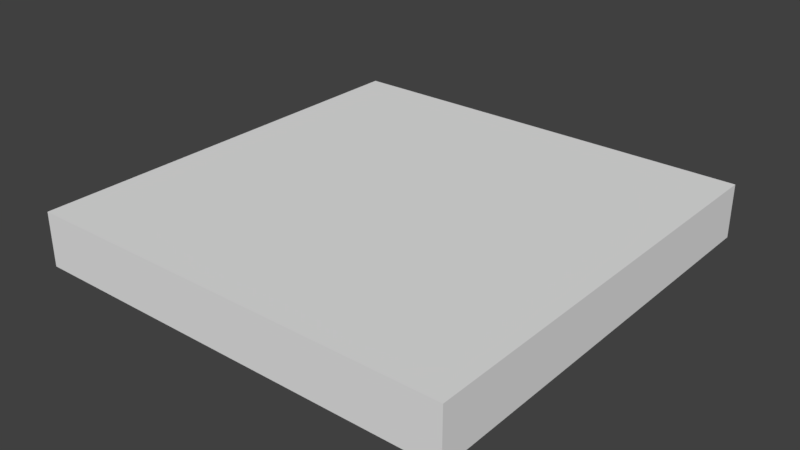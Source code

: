 # Source: FloorTileWood_2x2x0.25.blend  (saved by Blender 2.79.0; exported with 4.5.12 LTS)
import bpy
from mathutils import Matrix  # noqa: F401  (used for matrix-valued properties, if any)

bpy.ops.wm.read_factory_settings(use_empty=True)
scene = bpy.context.scene
scene.name = 'Scene'

# ---- collections
col_collection_1 = bpy.data.collections.new('Collection 1'); scene.collection.children.link(col_collection_1)

# ---- materials (node trees are filled in below, after node groups)
mat_material = bpy.data.materials.new('Material')
mat_material.alpha_threshold = 0.0
mat_material.use_transparent_shadow = False
mat_material.roughness = 0.5

# ---- material node trees

# ---- world
world_world = bpy.data.worlds.new('World'); scene.world = world_world
world_world.color = (0.05088, 0.05088, 0.05088)
world_world.use_sun_shadow = False
world_world.sun_shadow_jitter_overblur = 0.0
world_world.cycles.sampling_method = 'MANUAL'

# ---- meshes
me_floortilewood_2x2x0_25 = bpy.data.meshes.new('FloorTileWood_2x2x0.25')
me_floortilewood_2x2x0_25.from_pydata([(2.0, -8.742e-08, -2.0), (2.0, 1.563e-14, 3.576e-07), (2.384e-07, 7.816e-15, 1.788e-07), (7.153e-07, -8.742e-08, -2.0), (2.0, 0.25, -2.0), (2.0, 0.25, 8.831e-07), (0.0, 0.25, -1.093e-08), (4.172e-07, 0.25, -2.0)], [], [(0, 1, 2, 3), (4, 7, 6, 5), (0, 4, 5, 1), (1, 5, 6, 2), (2, 6, 7, 3), (4, 0, 3, 7)])
me_floortilewood_2x2x0_25.materials.append(mat_material)
me_floortilewood_2x2x0_25.use_remesh_preserve_volume = False
me_floortilewood_2x2x0_25.use_remesh_preserve_attributes = False
me_floortilewood_2x2x0_25.use_mirror_vertex_groups = False
me_floortilewood_2x2x0_25.update()

# ---- objects
ob_floortilewood_2x2x0_25 = bpy.data.objects.new('FloorTileWood_2x2x0.25', me_floortilewood_2x2x0_25)

# ---- transforms, parenting, visibility, modifiers, constraints
ob_floortilewood_2x2x0_25.location = (0.0, 0.0, 0.0)
ob_floortilewood_2x2x0_25.rotation_euler = (1.571, -0.0, 0.0)
ob_floortilewood_2x2x0_25.lock_rotations_4d = False
ob_floortilewood_2x2x0_25.empty_display_type = 'ARROWS'
ob_floortilewood_2x2x0_25.lineart.crease_threshold = 0.0

# ---- collection membership
col_collection_1.objects.link(ob_floortilewood_2x2x0_25)

# ---- scene / render settings (as saved in the file)
scene.frame_start = 1; scene.frame_end = 250; scene.frame_set(79)
scene.render.engine = 'BLENDER_EEVEE_NEXT'
scene.render.resolution_percentage = 50
scene.render.dither_intensity = 0.0
scene.cycles.use_denoising = False
scene.cycles.samples = 128
scene.cycles.sampling_pattern = 'TABULATED_SOBOL'
scene.cycles.use_adaptive_sampling = False
scene.cycles.use_light_tree = False
scene.cycles.blur_glossy = 0.0
scene.cycles.sample_clamp_indirect = 0.0
scene.view_settings.view_transform = 'Standard'
bpy.context.view_layer.update()

# ---- added for rendering (the .blend has no active camera and no usable light): camera, sun
cam_auto = bpy.data.cameras.new('AutoCamera')
cam_auto.lens = 50.0
cam_auto.sensor_width = 36.0
cam_auto.clip_end = 1000.0
ob_auto_camera = bpy.data.objects.new('AutoCamera', cam_auto)
scene.collection.objects.link(ob_auto_camera)
ob_auto_camera.location = (3.62713, -2.15256, 2.22671)
ob_auto_camera.rotation_euler = (1.09748, -7.21219e-08, 0.694738)
scene.camera = ob_auto_camera
light_auto_sun = bpy.data.lights.new('AutoSun', 'SUN')
light_auto_sun.energy = 3.0
light_auto_sun.angle = 0.0523599
ob_auto_sun = bpy.data.objects.new('AutoSun', light_auto_sun)
scene.collection.objects.link(ob_auto_sun)
ob_auto_sun.rotation_euler = (0.872665, 0.174533, 0.523599)
bpy.context.view_layer.update()
